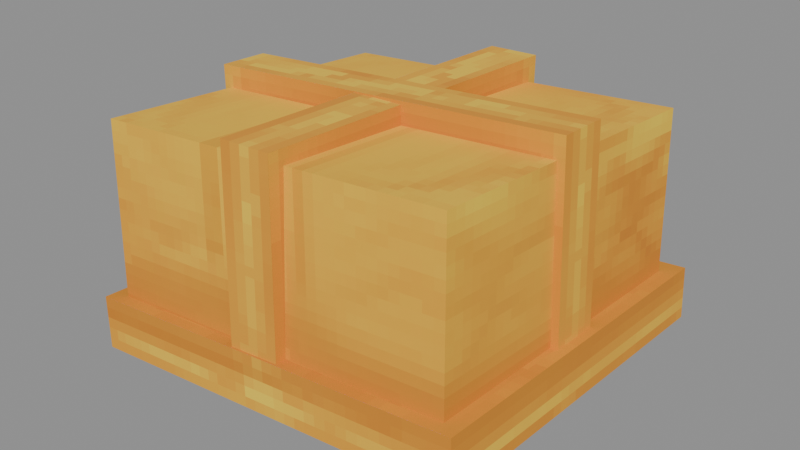 # Source: Intelligent_Kweebec_Sapling_Models_Attachments_Razorleaf_Head.blend  (saved by Blender 5.0.119; exported with 4.5.12 LTS)
import bpy
from mathutils import Matrix  # noqa: F401  (used for matrix-valued properties, if any)

bpy.ops.wm.read_factory_settings(use_empty=True)
scene = bpy.context.scene
scene.name = 'Scene'

# ---- collections
col_widgets = bpy.data.collections.new('Widgets'); scene.collection.children.link(col_widgets)
col_widgets.hide_viewport = True

# ---- images (referenced by path relative to the original .blend; pixels are not part of the script)
import os
ASSET_DIR = os.environ.get("B2B_ASSET_DIR", "")  # directory of the original .blend (textures are referenced by path, not embedded)
HERE = os.path.dirname(os.path.abspath(__file__))  # packed textures are extracted next to this script under _unpacked/

def load_image(name, relpath, width, height, colorspace="sRGB"):
    """Load a texture the original file referenced (path relative to the .blend, or extracted next to this script)."""
    p = next((c for c in (os.path.join(HERE, relpath), os.path.join(ASSET_DIR, relpath)) if relpath and os.path.exists(c)), "")
    if p:
        img = bpy.data.images.load(p, check_existing=True)
        img.name = name
    else:  # same state as the original file: an image datablock whose file is absent (Cycles renders it pink)
        img = bpy.data.images.new(name, width, height)
        img.source = "FILE"
        img.filepath = "//" + (relpath or name)
    img.colorspace_settings.name = colorspace
    return img
img_image_0 = load_image('Image_0', '_unpacked/Image_0.9db6515a.png', 128, 64, 'sRGB')

# ---- materials (node trees are filled in below, after node groups)
mat_material_0 = bpy.data.materials.new('Material_0')

# ---- material node trees
mat_material_0.use_nodes = True; mat_material_0.node_tree.nodes.clear()
_N = mat_material_0.node_tree.nodes; _L = mat_material_0.node_tree.links
n0 = _N.new('ShaderNodeBsdfPrincipled'); n0.name = 'Principled BSDF'; n0.location = (10, 300)
n0.inputs[2].default_value = 1.0
n1 = _N.new('ShaderNodeOutputMaterial'); n1.name = 'Material Output'; n1.location = (300, 300)
n2 = _N.new('NodeFrame'); n2.name = 'Frame'; n2.location = (0, 0)
n2.label = 'Alpha Clip'
n2.width = 150
n3 = _N.new('ShaderNodeMath'); n3.name = 'Math'; n3.location = (-340, -20)
n3.operation = 'SUBTRACT'
n3.inputs[0].default_value = 1.0
n4 = _N.new('ShaderNodeMath'); n4.name = 'Math.001'; n4.location = (-540, -20)
n4.operation = 'LESS_THAN'
n4.inputs[1].default_value = 0.05
n5 = _N.new('ShaderNodeTexImage'); n5.name = 'Image Texture'; n5.location = (-840, 210)
n5.label = 'BASE COLOR'
n5.image = img_image_0
n5.interpolation = 'Closest'
n5.extension = 'EXTEND'
n3.parent = n2
n4.parent = n2
_L.new(n0.outputs[0], n1.inputs[0])
_L.new(n3.outputs[0], n0.inputs[4])
_L.new(n4.outputs[0], n3.inputs[1])
_L.new(n5.outputs[0], n0.inputs[0])
_L.new(n5.outputs[1], n4.inputs[0])
n1.is_active_output = True

# ---- meshes
me_mesh_0 = bpy.data.meshes.new('Mesh_0')
me_mesh_0.from_pydata([(1.031, -0.9407, 1.34), (1.009, 1.087, 1.177), (1.115, -1.039, 0.09635), (1.093, 0.9882, -0.0659), (-1.173, 1.051, 1.033), (-1.151, -0.976, 1.196), (-1.09, 0.9529, -0.21), (-1.067, -1.075, -0.04773), (-1.173, 1.051, 1.033), (1.009, 1.087, 1.177), (-1.151, -0.976, 1.196), (1.031, -0.9407, 1.34), (-1.067, -1.075, -0.04773), (1.115, -1.039, 0.09635), (-1.09, 0.9529, -0.21), (1.093, 0.9882, -0.0659), (-1.151, -0.976, 1.196), (1.031, -0.9407, 1.34), (-1.067, -1.075, -0.04773), (1.115, -1.039, 0.09635), (1.009, 1.087, 1.177), (-1.173, 1.051, 1.033), (1.093, 0.9882, -0.0659), (-1.09, 0.9529, -0.21), (0.1044, -1.047, 1.369), (0.08013, 1.147, 1.26), (0.137, -1.11, 0.09097), (0.1127, 1.084, -0.01872), (-0.2323, 1.143, 1.252), (-0.208, -1.051, 1.361), (-0.1997, 1.08, -0.0265), (-0.1754, -1.114, 0.08319), (-0.2323, 1.143, 1.252), (0.08013, 1.147, 1.26), (-0.208, -1.051, 1.361), (0.1044, -1.047, 1.369), (-0.208, -1.051, 1.361), (0.1044, -1.047, 1.369), (-0.1754, -1.114, 0.08319), (0.137, -1.11, 0.09097), (0.08013, 1.147, 1.26), (-0.2323, 1.143, 1.252), (0.1127, 1.084, -0.01872), (-0.1997, 1.08, -0.0265), (1.054, 0.2224, 1.39), (-1.218, 0.1869, 1.24), (1.141, 0.1583, 0.0888), (-1.131, 0.1229, -0.06131), (-1.214, -0.1251, 1.255), (1.058, -0.08969, 1.405), (-1.127, -0.1892, -0.04569), (1.145, -0.1538, 0.1044), (-1.214, -0.1251, 1.255), (-1.218, 0.1869, 1.24), (1.058, -0.08969, 1.405), (1.054, 0.2224, 1.39), (1.058, -0.08969, 1.405), (1.054, 0.2224, 1.39), (1.145, -0.1538, 0.1044), (1.141, 0.1583, 0.0888), (-1.218, 0.1869, 1.24), (-1.214, -0.1251, 1.255), (-1.131, 0.1229, -0.06131), (-1.127, -0.1892, -0.04569), (1.197, -1.097, 0.3639), (1.171, 1.144, 0.2244), (1.221, -1.116, 0.05294), (1.195, 1.125, -0.0866), (-1.206, 1.105, 0.04008), (-1.18, -1.136, 0.1796), (-1.181, 1.086, -0.2709), (-1.155, -1.155, -0.1313), (-1.206, 1.105, 0.04008), (1.171, 1.144, 0.2244), (-1.18, -1.136, 0.1796), (1.197, -1.097, 0.3639), (-1.155, -1.155, -0.1313), (1.221, -1.116, 0.05294), (-1.181, 1.086, -0.2709), (1.195, 1.125, -0.0866), (-1.18, -1.136, 0.1796), (1.197, -1.097, 0.3639), (-1.155, -1.155, -0.1313), (1.221, -1.116, 0.05294), (1.171, 1.144, 0.2244), (-1.206, 1.105, 0.04008), (1.195, 1.125, -0.0866), (-1.181, 1.086, -0.2709)], [], [(0, 2, 1), (2, 3, 1), (4, 6, 5), (6, 7, 5), (8, 10, 9), (10, 11, 9), (12, 14, 13), (14, 15, 13), (16, 18, 17), (18, 19, 17), (20, 22, 21), (22, 23, 21), (24, 26, 25), (26, 27, 25), (28, 30, 29), (30, 31, 29), (32, 34, 33), (34, 35, 33), (36, 38, 37), (38, 39, 37), (40, 42, 41), (42, 43, 41), (44, 46, 45), (46, 47, 45), (48, 50, 49), (50, 51, 49), (52, 54, 53), (54, 55, 53), (56, 58, 57), (58, 59, 57), (60, 62, 61), (62, 63, 61), (64, 66, 65), (66, 67, 65), (68, 70, 69), (70, 71, 69), (72, 74, 73), (74, 75, 73), (76, 78, 77), (78, 79, 77), (80, 82, 81), (82, 83, 81), (84, 86, 85), (86, 87, 85)])
_uv = me_mesh_0.uv_layers.new(name='UVMap')
_uv.uv.foreach_set('vector', [0.2734, 0.5, 0.2734, 0.1875, 0.5234, 0.5, 0.2734, 0.1875, 0.5234, 0.1875, 0.5234, 0.5, 0.5234, 0.5, 0.5234, 0.1875, 0.2734, 0.5, 0.5234, 0.1875, 0.2734, 0.1875, 0.2734, 0.5, 0.0, 1.0, 0.0, 0.5, 0.2734, 1.0, 0.0, 0.5, 0.2734, 0.5, 0.2734, 1.0, 0.2734, 1.0, 0.2734, 0.5, 0.5469, 1.0, 0.2734, 0.5, 0.5469, 0.5, 0.5469, 1.0, 0.0, 0.5, 0.0, 0.1875, 0.2734, 0.5, 0.0, 0.1875, 0.2734, 0.1875, 0.2734, 0.5, 0.0, 0.5, 0.0, 0.1875, 0.2734, 0.5, 0.0, 0.1875, 0.2734, 0.1875, 0.2734, 0.5, 0.5469, 1.0, 0.5469, 0.6406, 0.8125, 1.0, 0.5469, 0.6406, 0.8125, 0.6406, 0.8125, 1.0, 0.8125, 1.0, 0.8125, 0.6406, 0.5469, 1.0, 0.8125, 0.6406, 0.5469, 0.6406, 0.5469, 1.0, 0.8203, 1.0, 0.8203, 0.4688, 0.8594, 1.0, 0.8203, 0.4688, 0.8594, 0.4688, 0.8594, 1.0, 0.8203, 0.4688, 0.8203, 0.1094, 0.8594, 0.4688, 0.8203, 0.1094, 0.8594, 0.1094, 0.8594, 0.4688, 0.8203, 0.4688, 0.8203, 0.1094, 0.8594, 0.4688, 0.8203, 0.1094, 0.8594, 0.1094, 0.8594, 0.4688, 0.5469, 1.0, 0.5469, 0.6406, 0.8125, 1.0, 0.5469, 0.6406, 0.8125, 0.6406, 0.8125, 1.0, 0.8125, 1.0, 0.8125, 0.6406, 0.5469, 1.0, 0.8125, 0.6406, 0.5469, 0.6406, 0.5469, 1.0, 0.8203, 1.0, 0.8203, 0.4688, 0.8594, 1.0, 0.8203, 0.4688, 0.8594, 0.4688, 0.8594, 1.0, 0.8203, 0.4688, 0.8203, 0.1094, 0.8594, 0.4688, 0.8203, 0.1094, 0.8594, 0.1094, 0.8594, 0.4688, 0.8203, 0.4688, 0.8203, 0.1094, 0.8594, 0.4688, 0.8203, 0.1094, 0.8594, 0.1094, 0.8594, 0.4688, 0.2734, 0.2656, 0.2734, 0.1875, 0.5234, 0.2656, 0.2734, 0.1875, 0.5234, 0.1875, 0.5234, 0.2656, 0.5234, 0.2656, 0.5234, 0.1875, 0.2734, 0.2656, 0.5234, 0.1875, 0.2734, 0.1875, 0.2734, 0.2656, 0.5469, 0.6406, 0.5469, 0.1406, 0.8203, 0.6406, 0.5469, 0.1406, 0.8203, 0.1406, 0.8203, 0.6406, 0.2734, 1.0, 0.2734, 0.5, 0.5469, 1.0, 0.2734, 0.5, 0.5469, 0.5, 0.5469, 1.0, 0.0, 0.2656, 0.0, 0.1875, 0.2734, 0.2656, 0.0, 0.1875, 0.2734, 0.1875, 0.2734, 0.2656, 0.0, 0.2656, 0.0, 0.1875, 0.2734, 0.2656, 0.0, 0.1875, 0.2734, 0.1875, 0.2734, 0.2656])
me_mesh_0.materials.append(mat_material_0)
me_mesh_0.update()
me_mesh_0.normals_split_custom_set([tuple(v) for v in zip(*[iter([0.9977, 0.01616, 0.06586, 0.9977, 0.01616, 0.06586, 0.9977, 0.01616, 0.06586, 0.9977, 0.01616, 0.06586, 0.9977, 0.01616, 0.06586, 0.9977, 0.01616, 0.06586, -0.9977, -0.01616, -0.06586, -0.9977, -0.01616, -0.06586, -0.9977, -0.01616, -0.06586, -0.9977, -0.01616, -0.06586, -0.9977, -0.01616, -0.06586, -0.9977, -0.01616, -0.06586, -0.06694, 0.07887, 0.9946, -0.06694, 0.07887, 0.9946, -0.06694, 0.07887, 0.9946, -0.06694, 0.07887, 0.9946, -0.06694, 0.07887, 0.9946, -0.06694, 0.07887, 0.9946, 0.06694, -0.07887, -0.9946, 0.06694, -0.07887, -0.9946, 0.06694, -0.07887, -0.9946, 0.06694, -0.07887, -0.9946, 0.06694, -0.07887, -0.9946, 0.06694, -0.07887, -0.9946, 0.01088, -0.9968, 0.07977, 0.01088, -0.9968, 0.07977, 0.01088, -0.9968, 0.07977, 0.01088, -0.9968, 0.07977, 0.01088, -0.9968, 0.07977, 0.01088, -0.9968, 0.07977, -0.01088, 0.9968, -0.07977, -0.01088, 0.9968, -0.07977, -0.01088, 0.9968, -0.07977, -0.01088, 0.9968, -0.07977, -0.01088, 0.9968, -0.07977, -0.01088, 0.9968, -0.07977, 0.9996, 0.01231, 0.02488, 0.9996, 0.01231, 0.02488, 0.9996, 0.01231, 0.02488, 0.9996, 0.01231, 0.02488, 0.9996, 0.01231, 0.02488, 0.9996, 0.01231, 0.02488, -0.9996, -0.01231, -0.02488, -0.9996, -0.01231, -0.02488, -0.9996, -0.01231, -0.02488, -0.9996, -0.01231, -0.02488, -0.9996, -0.01231, -0.02488, -0.9996, -0.01231, -0.02488, -0.02546, 0.04963, 0.9984, -0.02546, 0.04963, 0.9984, -0.02546, 0.04963, 0.9984, -0.02547, 0.04963, 0.9984, -0.02547, 0.04963, 0.9984, -0.02547, 0.04963, 0.9984, 0.01105, -0.9987, 0.04993, 0.01105, -0.9987, 0.04993, 0.01105, -0.9987, 0.04993, 0.01105, -0.9987, 0.04993, 0.01105, -0.9987, 0.04993, 0.01105, -0.9987, 0.04993, -0.01105, 0.9987, -0.04993, -0.01105, 0.9987, -0.04993, -0.01105, 0.9987, -0.04993, -0.01105, 0.9987, -0.04993, -0.01105, 0.9987, -0.04993, -0.01105, 0.9987, -0.04993, -0.01228, 0.9987, -0.05, -0.01228, 0.9987, -0.05, -0.01228, 0.9987, -0.05, -0.01228, 0.9987, -0.05, -0.01228, 0.9987, -0.05, -0.01228, 0.9987, -0.05, 0.01228, -0.9987, 0.05, 0.01228, -0.9987, 0.05, 0.01228, -0.9987, 0.05, 0.01228, -0.9987, 0.05, 0.01228, -0.9987, 0.05, 0.01228, -0.9987, 0.05, -0.06661, 0.04908, 0.9966, -0.06661, 0.04908, 0.9966, -0.06661, 0.04908, 0.9966, -0.06661, 0.04908, 0.9966, -0.06661, 0.04908, 0.9966, -0.06661, 0.04908, 0.9966, 0.9977, 0.01557, 0.06592, 0.9977, 0.01557, 0.06592, 0.9977, 0.01557, 0.06592, 0.9977, 0.01557, 0.06592, 0.9977, 0.01557, 0.06592, 0.9977, 0.01557, 0.06592, -0.9977, -0.01557, -0.06592, -0.9977, -0.01557, -0.06592, -0.9977, -0.01557, -0.06592, -0.9977, -0.01557, -0.06592, -0.9977, -0.01557, -0.06592, -0.9977, -0.01557, -0.06592, 0.9969, 0.01637, 0.0773, 0.9969, 0.01637, 0.0773, 0.9969, 0.01637, 0.0773, 0.9969, 0.01637, 0.0773, 0.9969, 0.01637, 0.0773, 0.9969, 0.01637, 0.0773, -0.9969, -0.01637, -0.0773, -0.9969, -0.01637, -0.0773, -0.9969, -0.01637, -0.0773, -0.9969, -0.01637, -0.0773, -0.9969, -0.01637, -0.0773, -0.9969, -0.01637, -0.0773, -0.07817, 0.06106, 0.9951, -0.07817, 0.06106, 0.9951, -0.07817, 0.06106, 0.9951, -0.07817, 0.06106, 0.9951, -0.07817, 0.06106, 0.9951, -0.07817, 0.06106, 0.9951, 0.07817, -0.06106, -0.9951, 0.07817, -0.06106, -0.9951, 0.07817, -0.06106, -0.9951, 0.07817, -0.06106, -0.9951, 0.07817, -0.06106, -0.9951, 0.07817, -0.06106, -0.9951, 0.01157, -0.998, 0.06215, 0.01157, -0.998, 0.06215, 0.01157, -0.998, 0.06215, 0.01157, -0.998, 0.06215, 0.01157, -0.998, 0.06215, 0.01157, -0.998, 0.06215, -0.01157, 0.998, -0.06215, -0.01157, 0.998, -0.06215, -0.01157, 0.998, -0.06215, -0.01157, 0.998, -0.06215, -0.01157, 0.998, -0.06215, -0.01157, 0.998, -0.06215])] * 3)])
me_plane = bpy.data.meshes.new('Plane')
me_plane.from_pydata([(-1.0, -6.123e-17, -1.0), (1.0, -6.123e-17, -1.0), (-1.0, 6.123e-17, 1.0), (1.0, 6.123e-17, 1.0)], [], [(0, 1, 3, 2)])
_uv = me_plane.uv_layers.new(name='UVMap')
_uv.uv.foreach_set('vector', [0.0, 0.0, 1.0, 0.0, 1.0, 1.0, 0.0, 1.0])
me_plane.update()
me_cube = bpy.data.meshes.new('Cube')
me_cube.from_pydata([(-1.094, -0.1875, -1.017), (-1.094, -0.1875, 1.017), (-1.094, 1.062, -1.017), (-1.094, 1.062, 1.017), (1.094, -0.1875, -1.017), (1.094, -0.1875, 1.017), (1.094, 1.062, -1.017), (1.094, 1.062, 1.017)], [], [(0, 1, 3, 2), (2, 3, 7, 6), (6, 7, 5, 4), (4, 5, 1, 0), (2, 6, 4, 0), (7, 3, 1, 5)])
_uv = me_cube.uv_layers.new(name='UVMap')
_uv.uv.foreach_set('vector', [0.375, 0.0, 0.625, 0.0, 0.625, 0.25, 0.375, 0.25, 0.375, 0.25, 0.625, 0.25, 0.625, 0.5, 0.375, 0.5, 0.375, 0.5, 0.625, 0.5, 0.625, 0.75, 0.375, 0.75, 0.375, 0.75, 0.625, 0.75, 0.625, 1.0, 0.375, 1.0, 0.125, 0.5, 0.375, 0.5, 0.375, 0.75, 0.125, 0.75, 0.625, 0.5, 0.875, 0.5, 0.875, 0.75, 0.625, 0.75])
me_cube.update()
me_cube_001 = bpy.data.meshes.new('Cube.001')
me_cube_001.from_pydata([(-0.1563, -0.7026, -1.098), (-0.1563, -0.7026, 1.098), (-0.1563, 0.5776, -1.098), (-0.1563, 0.5776, 1.098), (0.1563, -0.7026, -1.098), (0.1563, -0.7026, 1.098), (0.1563, 0.5776, -1.098), (0.1563, 0.5776, 1.098)], [], [(0, 1, 3, 2), (2, 3, 7, 6), (6, 7, 5, 4), (4, 5, 1, 0), (2, 6, 4, 0), (7, 3, 1, 5)])
_uv = me_cube_001.uv_layers.new(name='UVMap')
_uv.uv.foreach_set('vector', [0.375, 0.0, 0.625, 0.0, 0.625, 0.25, 0.375, 0.25, 0.375, 0.25, 0.625, 0.25, 0.625, 0.5, 0.375, 0.5, 0.375, 0.5, 0.625, 0.5, 0.625, 0.75, 0.375, 0.75, 0.375, 0.75, 0.625, 0.75, 0.625, 1.0, 0.375, 1.0, 0.125, 0.5, 0.375, 0.5, 0.375, 0.75, 0.125, 0.75, 0.625, 0.5, 0.875, 0.5, 0.875, 0.75, 0.625, 0.75])
me_cube_001.update()
me_cube_002 = bpy.data.meshes.new('Cube.002')
me_cube_002.from_pydata([(-0.1563, -0.7152, -1.139), (-0.1563, -0.7152, 1.139), (-0.1563, 0.5902, -1.139), (-0.1563, 0.5902, 1.139), (0.1563, -0.7152, -1.139), (0.1563, -0.7152, 1.139), (0.1563, 0.5902, -1.139), (0.1563, 0.5902, 1.139)], [], [(0, 1, 3, 2), (2, 3, 7, 6), (6, 7, 5, 4), (4, 5, 1, 0), (2, 6, 4, 0), (7, 3, 1, 5)])
_uv = me_cube_002.uv_layers.new(name='UVMap')
_uv.uv.foreach_set('vector', [0.375, 0.0, 0.625, 0.0, 0.625, 0.25, 0.375, 0.25, 0.375, 0.25, 0.625, 0.25, 0.625, 0.5, 0.375, 0.5, 0.375, 0.5, 0.625, 0.5, 0.625, 0.75, 0.375, 0.75, 0.375, 0.75, 0.625, 0.75, 0.625, 1.0, 0.375, 1.0, 0.125, 0.5, 0.375, 0.5, 0.375, 0.75, 0.125, 0.75, 0.625, 0.5, 0.875, 0.5, 0.875, 0.75, 0.625, 0.75])
me_cube_002.update()
me_cube_003 = bpy.data.meshes.new('Cube.003')
me_cube_003.from_pydata([(-1.192, -0.1563, -1.123), (-1.192, -0.1563, 1.123), (-1.192, 0.1563, -1.123), (-1.192, 0.1563, 1.123), (1.192, -0.1563, -1.123), (1.192, -0.1563, 1.123), (1.192, 0.1563, -1.123), (1.192, 0.1563, 1.123)], [], [(0, 1, 3, 2), (2, 3, 7, 6), (6, 7, 5, 4), (4, 5, 1, 0), (2, 6, 4, 0), (7, 3, 1, 5)])
_uv = me_cube_003.uv_layers.new(name='UVMap')
_uv.uv.foreach_set('vector', [0.375, 0.0, 0.625, 0.0, 0.625, 0.25, 0.375, 0.25, 0.375, 0.25, 0.625, 0.25, 0.625, 0.5, 0.375, 0.5, 0.375, 0.5, 0.625, 0.5, 0.625, 0.75, 0.375, 0.75, 0.375, 0.75, 0.625, 0.75, 0.625, 1.0, 0.375, 1.0, 0.125, 0.5, 0.375, 0.5, 0.375, 0.75, 0.125, 0.75, 0.625, 0.5, 0.875, 0.5, 0.875, 0.75, 0.625, 0.75])
me_cube_003.update()
arm_armature = bpy.data.armatures.new('Armature')  # bones are not reproduced

# ---- objects
ob_head = bpy.data.objects.new('Head', arm_armature)
ob_mesh_0 = bpy.data.objects.new('Mesh_0', me_mesh_0)
ob_wgt_head = bpy.data.objects.new('WGT-Head', me_plane)
ob_wgt_hat = bpy.data.objects.new('WGT-Hat', me_cube)
ob_wgt_hat_top = bpy.data.objects.new('WGT-Hat-Top', me_cube_001)
ob_wgt_hat_top2 = bpy.data.objects.new('WGT-Hat-Top2', me_cube_002)
ob_wgt_hat_bot = bpy.data.objects.new('WGT-Hat-Bot', me_cube_003)

# ---- transforms, parenting, visibility, modifiers, constraints
ob_head.location = (0.0, 0.125, 0.0)
ob_head.rotation_mode = 'QUATERNION'
ob_head.rotation_quaternion = (1.0, 0.0, 0.0, 0.0)
ob_head.show_in_front = True
ob_mesh_0.parent = ob_head
ob_mesh_0.location = (0.0, 0.0, 0.0)
ob_mesh_0.rotation_mode = 'QUATERNION'
ob_mesh_0.rotation_quaternion = (1.0, 0.0, 0.0, 0.0)
_vg = ob_mesh_0.vertex_groups.new(name='Head')
_vg = ob_mesh_0.vertex_groups.new(name='Hat')
_vg.add([0, 1, 2, 3, 4, 5, 6, 7, 8, 9, 10, 11, 12, 13, 14, 15, 16, 17, 18, 19, 20, 21, 22, 23], 1.0, 'REPLACE')
_vg = ob_mesh_0.vertex_groups.new(name='Hat-Top')
_vg.add([24, 25, 26, 27, 28, 29, 30, 31, 32, 33, 34, 35, 36, 37, 38, 39, 40, 41, 42, 43], 1.0, 'REPLACE')
_vg = ob_mesh_0.vertex_groups.new(name='Hat-Top2')
_vg.add([44, 45, 46, 47, 48, 49, 50, 51, 52, 53, 54, 55, 56, 57, 58, 59, 60, 61, 62, 63], 1.0, 'REPLACE')
_vg = ob_mesh_0.vertex_groups.new(name='Hat-Bot')
_vg.add([64, 65, 66, 67, 68, 69, 70, 71, 72, 73, 74, 75, 76, 77, 78, 79, 80, 81, 82, 83, 84, 85, 86, 87], 1.0, 'REPLACE')
_m = ob_mesh_0.modifiers.new('Armature', 'ARMATURE')
_m.object = ob_head
ob_wgt_head.location = (0.0, 0.0, 0.0)
ob_wgt_head.hide_render = True
ob_wgt_hat.location = (0.0, 0.0, 0.0)
ob_wgt_hat.hide_render = True
ob_wgt_hat_top.location = (0.0, 0.0, 0.0)
ob_wgt_hat_top.hide_render = True
ob_wgt_hat_top2.location = (0.0, 0.0, 0.0)
ob_wgt_hat_top2.hide_render = True
ob_wgt_hat_bot.location = (0.0, 0.0, 0.0)
ob_wgt_hat_bot.hide_render = True

# ---- collection membership
scene.collection.objects.link(ob_head)
scene.collection.objects.link(ob_mesh_0)
col_widgets.objects.link(ob_wgt_head)
col_widgets.objects.link(ob_wgt_hat)
col_widgets.objects.link(ob_wgt_hat_top)
col_widgets.objects.link(ob_wgt_hat_top2)
col_widgets.objects.link(ob_wgt_hat_bot)

# ---- scene / render settings (as saved in the file)
scene.frame_start = 1; scene.frame_end = 250; scene.frame_set(1)
scene.render.engine = 'BLENDER_EEVEE_NEXT'
scene.render.bake_bias = 0.0
scene.render.bake_samples = 0
scene.cycles.sampling_pattern = 'TABULATED_SOBOL'
scene.eevee.use_volume_custom_range = False
bpy.context.view_layer.update()

# ---- added for rendering (the .blend has no active camera and no usable light): camera, sun + grey world if the file has none
cam_auto = bpy.data.cameras.new('AutoCamera')
cam_auto.lens = 50.0
cam_auto.sensor_width = 36.0
cam_auto.clip_end = 1000.0
ob_auto_camera = bpy.data.objects.new('AutoCamera', cam_auto)
scene.collection.objects.link(ob_auto_camera)
ob_auto_camera.location = (3.4706, -4.04151, 3.34242)
ob_auto_camera.rotation_euler = (1.09748, -7.21219e-08, 0.694738)
scene.camera = ob_auto_camera
light_auto_sun = bpy.data.lights.new('AutoSun', 'SUN')
light_auto_sun.energy = 3.0
light_auto_sun.angle = 0.0523599
ob_auto_sun = bpy.data.objects.new('AutoSun', light_auto_sun)
scene.collection.objects.link(ob_auto_sun)
ob_auto_sun.rotation_euler = (0.872665, 0.174533, 0.523599)
if scene.world is None:
    world_auto = bpy.data.worlds.new('AutoWorld')
    world_auto.color = (0.3, 0.3, 0.3)
    scene.world = world_auto
bpy.context.view_layer.update()
